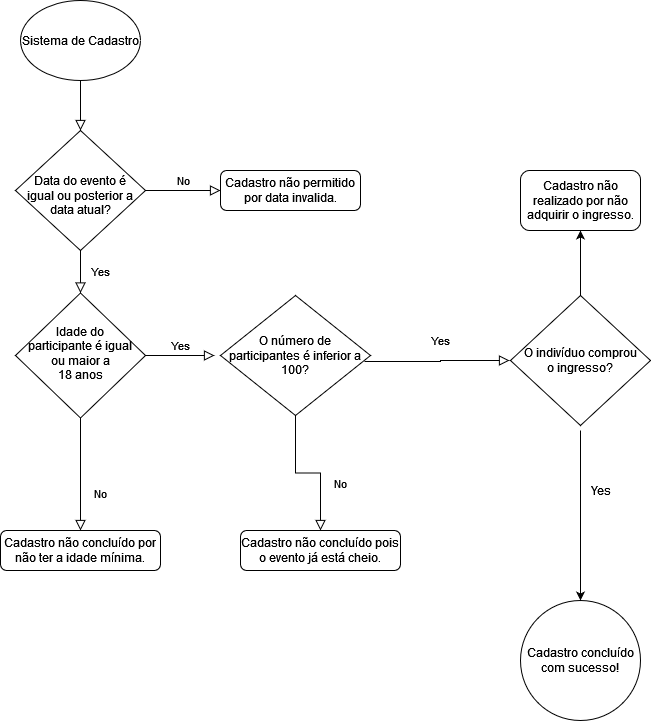

The diagram above was exported from draw.io. Its source (the exported page's mxGraphModel, read from the mxfile embedded in the PNG):
<mxGraphModel dx="526" dy="468" grid="1" gridSize="10" guides="1" tooltips="1" connect="1" arrows="1" fold="1" page="1" pageScale="1" pageWidth="827" pageHeight="1169" background="#FFFFFF" math="0" shadow="0">
  <root>
    <mxCell id="WIyWlLk6GJQsqaUBKTNV-0" />
    <mxCell id="WIyWlLk6GJQsqaUBKTNV-1" parent="WIyWlLk6GJQsqaUBKTNV-0" />
    <mxCell id="WIyWlLk6GJQsqaUBKTNV-2" value="" style="rounded=0;html=1;jettySize=auto;orthogonalLoop=1;fontSize=11;endArrow=block;endFill=0;endSize=8;strokeWidth=1;shadow=0;labelBackgroundColor=none;edgeStyle=orthogonalEdgeStyle;" parent="WIyWlLk6GJQsqaUBKTNV-1" target="WIyWlLk6GJQsqaUBKTNV-6" edge="1">
      <mxGeometry relative="1" as="geometry">
        <mxPoint x="220" y="120" as="sourcePoint" />
        <Array as="points">
          <mxPoint x="220" y="80" />
          <mxPoint x="220" y="80" />
        </Array>
      </mxGeometry>
    </mxCell>
    <mxCell id="WIyWlLk6GJQsqaUBKTNV-4" value="Yes" style="rounded=0;html=1;jettySize=auto;orthogonalLoop=1;fontSize=11;endArrow=block;endFill=0;endSize=8;strokeWidth=1;shadow=0;labelBackgroundColor=none;edgeStyle=orthogonalEdgeStyle;" parent="WIyWlLk6GJQsqaUBKTNV-1" source="WIyWlLk6GJQsqaUBKTNV-6" target="WIyWlLk6GJQsqaUBKTNV-10" edge="1">
      <mxGeometry y="20" relative="1" as="geometry">
        <mxPoint as="offset" />
      </mxGeometry>
    </mxCell>
    <mxCell id="WIyWlLk6GJQsqaUBKTNV-5" value="No" style="edgeStyle=orthogonalEdgeStyle;rounded=0;html=1;jettySize=auto;orthogonalLoop=1;fontSize=11;endArrow=block;endFill=0;endSize=8;strokeWidth=1;shadow=0;labelBackgroundColor=none;" parent="WIyWlLk6GJQsqaUBKTNV-1" source="WIyWlLk6GJQsqaUBKTNV-6" target="WIyWlLk6GJQsqaUBKTNV-7" edge="1">
      <mxGeometry y="10" relative="1" as="geometry">
        <mxPoint as="offset" />
      </mxGeometry>
    </mxCell>
    <mxCell id="WIyWlLk6GJQsqaUBKTNV-6" value="&lt;br&gt;&lt;div&gt;Data do evento é igual ou posterior a data atual?&lt;/div&gt;" style="rhombus;whiteSpace=wrap;html=1;shadow=0;fontFamily=Helvetica;fontSize=12;align=center;strokeWidth=1;spacing=6;spacingTop=-4;" parent="WIyWlLk6GJQsqaUBKTNV-1" vertex="1">
      <mxGeometry x="155" y="130" width="130" height="120" as="geometry" />
    </mxCell>
    <mxCell id="WIyWlLk6GJQsqaUBKTNV-7" value="Cadastro não permitido por data invalida." style="rounded=1;whiteSpace=wrap;html=1;fontSize=12;glass=0;strokeWidth=1;shadow=0;" parent="WIyWlLk6GJQsqaUBKTNV-1" vertex="1">
      <mxGeometry x="360" y="170" width="140" height="40" as="geometry" />
    </mxCell>
    <mxCell id="WIyWlLk6GJQsqaUBKTNV-8" value="No" style="rounded=0;html=1;jettySize=auto;orthogonalLoop=1;fontSize=11;endArrow=block;endFill=0;endSize=8;strokeWidth=1;shadow=0;labelBackgroundColor=none;edgeStyle=orthogonalEdgeStyle;" parent="WIyWlLk6GJQsqaUBKTNV-1" source="WIyWlLk6GJQsqaUBKTNV-10" target="WIyWlLk6GJQsqaUBKTNV-11" edge="1">
      <mxGeometry x="0.3333" y="20" relative="1" as="geometry">
        <mxPoint as="offset" />
      </mxGeometry>
    </mxCell>
    <mxCell id="WIyWlLk6GJQsqaUBKTNV-9" value="Yes" style="edgeStyle=orthogonalEdgeStyle;rounded=0;html=1;jettySize=auto;orthogonalLoop=1;fontSize=11;endArrow=block;endFill=0;endSize=8;strokeWidth=1;shadow=0;labelBackgroundColor=none;" parent="WIyWlLk6GJQsqaUBKTNV-1" source="WIyWlLk6GJQsqaUBKTNV-10" edge="1">
      <mxGeometry y="10" relative="1" as="geometry">
        <mxPoint as="offset" />
        <mxPoint x="354" y="355" as="targetPoint" />
      </mxGeometry>
    </mxCell>
    <mxCell id="WIyWlLk6GJQsqaUBKTNV-10" value="&lt;div&gt;Idade do &lt;br&gt;&lt;/div&gt;&lt;div&gt;participante é igual ou maior a&lt;/div&gt;&lt;div&gt;18 anos&lt;/div&gt;" style="rhombus;whiteSpace=wrap;html=1;shadow=0;fontFamily=Helvetica;fontSize=12;align=center;strokeWidth=1;spacing=6;spacingTop=-4;" parent="WIyWlLk6GJQsqaUBKTNV-1" vertex="1">
      <mxGeometry x="155" y="292.5" width="130" height="125" as="geometry" />
    </mxCell>
    <mxCell id="WIyWlLk6GJQsqaUBKTNV-11" value="Cadastro não concluído por não ter a idade mínima." style="rounded=1;whiteSpace=wrap;html=1;fontSize=12;glass=0;strokeWidth=1;shadow=0;" parent="WIyWlLk6GJQsqaUBKTNV-1" vertex="1">
      <mxGeometry x="140" y="530" width="160" height="40" as="geometry" />
    </mxCell>
    <mxCell id="HkkBDmIA-87ZSQ6oGDqL-0" value="Sistema de Cadastro" style="ellipse;whiteSpace=wrap;html=1;" parent="WIyWlLk6GJQsqaUBKTNV-1" vertex="1">
      <mxGeometry x="160" width="120" height="80" as="geometry" />
    </mxCell>
    <mxCell id="HkkBDmIA-87ZSQ6oGDqL-2" value="&lt;div&gt;O número de&lt;/div&gt;&lt;div&gt;participantes é inferior a 100?&lt;br&gt;&lt;/div&gt;" style="rhombus;whiteSpace=wrap;html=1;" parent="WIyWlLk6GJQsqaUBKTNV-1" vertex="1">
      <mxGeometry x="360" y="295" width="150" height="120" as="geometry" />
    </mxCell>
    <mxCell id="HkkBDmIA-87ZSQ6oGDqL-4" value="No" style="rounded=0;html=1;jettySize=auto;orthogonalLoop=1;fontSize=11;endArrow=block;endFill=0;endSize=8;strokeWidth=1;shadow=0;labelBackgroundColor=none;edgeStyle=orthogonalEdgeStyle;exitX=0.5;exitY=1;exitDx=0;exitDy=0;" parent="WIyWlLk6GJQsqaUBKTNV-1" source="HkkBDmIA-87ZSQ6oGDqL-2" target="HkkBDmIA-87ZSQ6oGDqL-5" edge="1">
      <mxGeometry x="0.3333" y="20" relative="1" as="geometry">
        <mxPoint as="offset" />
        <mxPoint x="430" y="430" as="sourcePoint" />
        <mxPoint x="470" y="520" as="targetPoint" />
      </mxGeometry>
    </mxCell>
    <mxCell id="HkkBDmIA-87ZSQ6oGDqL-5" value="Cadastro não concluído pois o evento já está cheio." style="rounded=1;whiteSpace=wrap;html=1;" parent="WIyWlLk6GJQsqaUBKTNV-1" vertex="1">
      <mxGeometry x="380" y="530" width="160" height="40" as="geometry" />
    </mxCell>
    <mxCell id="HkkBDmIA-87ZSQ6oGDqL-6" value="&lt;div&gt;Cadastro concluído&lt;/div&gt;&lt;div&gt;com sucesso!&lt;br&gt;&lt;/div&gt;" style="ellipse;whiteSpace=wrap;html=1;direction=south;" parent="WIyWlLk6GJQsqaUBKTNV-1" vertex="1">
      <mxGeometry x="660" y="600" width="120" height="120" as="geometry" />
    </mxCell>
    <mxCell id="HkkBDmIA-87ZSQ6oGDqL-7" value="&lt;div&gt;O indivíduo comprou&lt;/div&gt;&lt;div&gt;o ingresso?&lt;br&gt;&lt;/div&gt;" style="rhombus;whiteSpace=wrap;html=1;" parent="WIyWlLk6GJQsqaUBKTNV-1" vertex="1">
      <mxGeometry x="650" y="295" width="140" height="130" as="geometry" />
    </mxCell>
    <mxCell id="HkkBDmIA-87ZSQ6oGDqL-10" value="Yes" style="edgeStyle=orthogonalEdgeStyle;rounded=0;html=1;jettySize=auto;orthogonalLoop=1;fontSize=11;endArrow=block;endFill=0;endSize=8;strokeWidth=1;shadow=0;labelBackgroundColor=none;exitX=0.96;exitY=0.55;exitDx=0;exitDy=0;exitPerimeter=0;" parent="WIyWlLk6GJQsqaUBKTNV-1" source="HkkBDmIA-87ZSQ6oGDqL-2" edge="1">
      <mxGeometry x="0.0548" y="20" relative="1" as="geometry">
        <mxPoint as="offset" />
        <mxPoint x="520" y="360" as="sourcePoint" />
        <mxPoint x="649" y="360" as="targetPoint" />
        <Array as="points">
          <mxPoint x="580" y="361" />
          <mxPoint x="580" y="360" />
        </Array>
      </mxGeometry>
    </mxCell>
    <mxCell id="HkkBDmIA-87ZSQ6oGDqL-11" value="" style="endArrow=classic;html=1;rounded=0;entryX=0;entryY=0.5;entryDx=0;entryDy=0;" parent="WIyWlLk6GJQsqaUBKTNV-1" target="HkkBDmIA-87ZSQ6oGDqL-6" edge="1">
      <mxGeometry width="50" height="50" relative="1" as="geometry">
        <mxPoint x="720" y="430" as="sourcePoint" />
        <mxPoint x="745" y="450" as="targetPoint" />
      </mxGeometry>
    </mxCell>
    <mxCell id="HkkBDmIA-87ZSQ6oGDqL-13" value="&lt;div&gt;Yes&lt;/div&gt;" style="text;html=1;align=center;verticalAlign=middle;resizable=0;points=[];autosize=1;strokeColor=none;fillColor=none;" parent="WIyWlLk6GJQsqaUBKTNV-1" vertex="1">
      <mxGeometry x="720" y="480" width="40" height="20" as="geometry" />
    </mxCell>
    <mxCell id="HkkBDmIA-87ZSQ6oGDqL-14" value="" style="endArrow=classic;html=1;rounded=0;" parent="WIyWlLk6GJQsqaUBKTNV-1" target="HkkBDmIA-87ZSQ6oGDqL-15" edge="1">
      <mxGeometry width="50" height="50" relative="1" as="geometry">
        <mxPoint x="720" y="295" as="sourcePoint" />
        <mxPoint x="720" y="175" as="targetPoint" />
      </mxGeometry>
    </mxCell>
    <mxCell id="HkkBDmIA-87ZSQ6oGDqL-15" value="Cadastro não realizado por não adquirir o ingresso." style="rounded=1;whiteSpace=wrap;html=1;" parent="WIyWlLk6GJQsqaUBKTNV-1" vertex="1">
      <mxGeometry x="660" y="170" width="120" height="60" as="geometry" />
    </mxCell>
  </root>
</mxGraphModel>